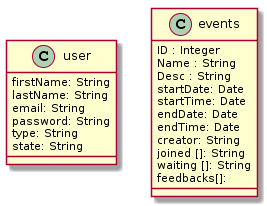

The diagram above was rendered by PlantUML. Its source (embedded in the PNG):
@startuml
class user {
    firstName: String
    lastName: String
    email: String
    password: String
    type: String
    state: String
}

class events {
   ID : Integer
   Name : String
   Desc : String
   startDate: Date
   startTime: Date
   endDate: Date
   endTime: Date
   creator: String
   joined []: String
   waiting []: String
   feedbacks[]:
}
@enduml